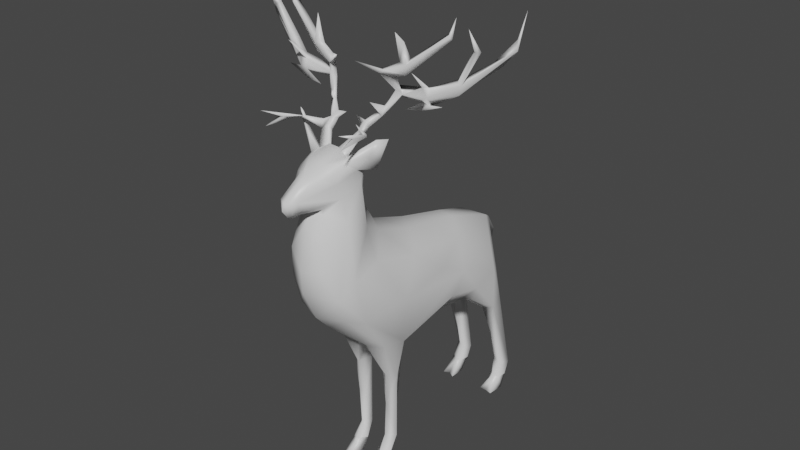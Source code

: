 # Source: hindPrice.blend  (saved by Blender 2.80.75; exported with 4.5.12 LTS)
import bpy
from mathutils import Matrix  # noqa: F401  (used for matrix-valued properties, if any)

bpy.ops.wm.read_factory_settings(use_empty=True)
scene = bpy.context.scene
scene.name = 'Scene'

# ---- collections
col_collection = bpy.data.collections.new('Collection'); scene.collection.children.link(col_collection)

# ---- materials (node trees are filled in below, after node groups)
mat_material = bpy.data.materials.new('Material')
mat_material.alpha_threshold = 0.0
mat_material.use_transparent_shadow = False
mat_material.line_color = (0.0, 0.0, 0.0, 1.0)

# ---- material node trees
mat_material.use_nodes = True; mat_material.node_tree.nodes.clear()
_N = mat_material.node_tree.nodes; _L = mat_material.node_tree.links
n0 = _N.new('ShaderNodeOutputMaterial'); n0.name = 'Material Output'; n0.location = (300, 300)
n1 = _N.new('ShaderNodeBsdfPrincipled'); n1.name = 'Principled BSDF'; n1.location = (10, 300)
n1.distribution = 'GGX'
n1.subsurface_method = 'BURLEY'
n1.inputs[2].default_value = 0.4
n1.inputs[3].default_value = 1.45
n1.inputs[27].default_value = (0.0, 0.0, 0.0, 1.0)
n1.inputs[28].default_value = 1.0
_L.new(n1.outputs[0], n0.inputs[0])
n0.is_active_output = True

# ---- world
world_world = bpy.data.worlds.new('World'); scene.world = world_world
world_world.use_nodes = True; world_world.node_tree.nodes.clear()
_N = world_world.node_tree.nodes; _L = world_world.node_tree.links
n0 = _N.new('ShaderNodeOutputWorld'); n0.name = 'World Output'; n0.location = (300, 300)
n1 = _N.new('ShaderNodeBackground'); n1.name = 'Background'; n1.location = (10, 300)
n1.inputs[0].default_value = (0.05088, 0.05088, 0.05088, 1.0)
_L.new(n1.outputs[0], n0.inputs[0])
n0.is_active_output = True
world_world.color = (0.05088, 0.05088, 0.05088)
world_world.use_sun_shadow = False
world_world.sun_shadow_jitter_overblur = 0.0

# ---- meshes
me_cube_000 = bpy.data.meshes.new('Cube.000')
me_cube_000.from_pydata([(-0.2101, -2.174, 2.755), (-0.003398, -1.915, 2.923), (-0.2121, -1.922, 2.867), (-0.2147, -1.743, 2.752), (-0.1137, -1.904, 2.924), (-0.0192, -1.717, 2.797), (-0.048, -2.505, 2.632), (-0.002579, -2.366, 2.501), (0.02172, -2.425, 2.622), (0.136, -2.083, 2.699), (0.02283, -2.129, 2.85), (0.06922, -2.184, 2.742), (0.1114, -2.14, 2.775), (-0.0636, -2.246, 2.5), (0.04567, -2.175, 2.485), (0.1189, -1.99, 2.837), (0.1618, -1.88, 2.761), (0.1881, -1.865, 2.677), (-0.05676, -2.261, 2.786), (0.1153, -1.753, 2.736), (-0.04624, -1.628, 2.378), (0.1276, -2.044, 2.551), (0.1182, -1.852, 2.818), (0.2804, -1.873, 2.912), (0.1021, -1.937, 2.872), (0.3078, -1.774, 2.844), (0.3213, -1.829, 2.797), (0.3486, -1.864, 3.065), (0.3996, -1.775, 3.056), (0.2163, -2.19, 1.705), (0.2434, -1.74, 1.892), (-0.05465, -2.031, 1.273), (0.08158, -1.528, 2.065), (0.2643, -2.034, 1.825), (0.1067, -2.271, 1.97), (0.1525, -1.764, 2.21), (0.08279, -2.238, 2.25), (0.04656, -2.167, 2.441), (0.1506, -1.809, 2.439), (0.1935, -2.038, 2.378), (-0.1167, -2.37, 2.5), (-0.1593, -2.164, 2.477), (-0.1142, -2.232, 2.793), (-0.1671, -2.313, 2.609), (-0.118, -2.204, 2.805), (-0.06759, -2.196, 2.446), (-0.2821, -1.969, 2.606), (-0.2708, -1.909, 2.782), (-0.09362, -2.232, 2.794), (-0.05825, -2.515, 2.563), (-0.3016, -1.844, 2.681), (-0.2537, -2.105, 2.765), (-0.09802, -2.208, 2.811), (-0.1602, -2.084, 2.863), (-0.3975, -1.839, 2.78), (-0.2341, -1.853, 2.824), (-0.4287, -1.77, 2.848), (-0.2384, -1.986, 2.841), (-0.333, -1.917, 2.969), (-0.4995, -1.819, 3.07), (-0.5308, -1.776, 3.025), (-0.03509, -2.462, 2.482), (-0.05865, -2.197, 2.446), (-0.3786, -2.121, 1.729), (-0.0812, -2.308, 1.73), (-0.332, -1.677, 1.96), (-0.07879, -1.452, 2.094), (-0.05893, -2.189, 1.445), (-0.1721, -1.42, 2.038), (-0.334, -2.026, 2.257), (-0.06072, -2.34, 1.948), (-0.2902, -1.827, 2.233), (-0.2279, -2.265, 2.102), (-0.06557, -2.261, 2.353), (-0.1424, -1.651, 2.337), (-0.1098, -2.46, 2.521), (-0.1323, -2.45, 2.628), (0.6191, -1.573, 3.368), (0.6083, -1.513, 3.377), (0.6083, -1.513, 3.377), (0.6166, -1.564, 3.379), (-0.7364, -1.573, 3.368), (-0.7256, -1.513, 3.377), (-0.7256, -1.513, 3.377), (-0.734, -1.564, 3.379), (0.331, -0.9583, 1.539), (0.3592, -1.502, 1.461), (0.1783, -1.416, 0.535), (0.04437, -1.381, -0.1312), (0.07528, 0.04784, 1.598), (0.1055, 0.2733, -0.1674), (0.1003, 0.1683, 0.2863), (0.1863, -0.5263, 1.631), (0.07526, -1.47, -0.1316), (0.1482, -0.05596, 0.6291), (0.156, 0.1045, 0.2507), (0.06527, 0.008507, 0.991), (0.154, 0.3472, -0.1596), (-0.0102, 0.07112, 1.169), (0.02321, 0.161, 1.525), (0.2834, -1.943, 1.409), (0.2672, -0.696, 1.106), (0.3423, -0.4455, 1.093), (0.1657, -1.406, -0.1286), (0.2782, -1.286, 1.788), (0.2678, -1.423, 0.967), (0.2447, 0.3081, -0.151), (0.2016, 0.1973, -0.1383), (0.2047, -1.605, 0.9616), (0.04354, 0.1499, 1.371), (0.1422, -1.328, 0.5987), (0.07319, -1.705, 0.98), (0.1215, -1.503, 0.5718), (0.236, -0.5477, 0.9832), (0.08575, 0.112, 0.6964), (0.217, 0.03338, 0.6159), (0.3631, -0.1945, 1.199), (0.1078, 0.1471, 0.2794), (0.2116, 0.1455, 0.6843), (0.1515, 0.2442, 0.302), (0.09788, -1.354, -0.1534), (0.0688, -1.353, 0.6074), (0.3045, -0.6025, 1.335), (0.03213, -0.4468, 1.761), (0.05095, 0.2197, 1.383), (0.01403, -0.4198, 0.9279), (0.3201, -0.1016, 1.165), (0.009577, -1.433, 0.8691), (0.0369, -1.452, 0.6234), (0.08337, -1.463, 0.2253), (0.1588, 0.1841, 0.7509), (0.1742, 0.01992, 1.073), (0.09227, 0.09405, 1.388), (0.291, -0.4667, 0.9702), (0.198, -1.332, 0.9515), (0.2076, -1.376, 0.8742), (0.1704, 0.1289, -0.2647), (0.2564, 0.2345, -0.2664), (0.1022, 0.228, -0.2684), (0.07258, -1.093, 1.912), (0.1986, -2.097, 1.461), (0.1099, 0.2411, -0.1276), (-0.05865, -2.197, 2.446), (-0.05865, -2.197, 2.446), (-0.2057, -1.475, -0.1282), (-0.4489, -0.9709, 1.541), (-0.4649, -1.114, 1.307), (-0.1615, -1.381, -0.1308), (-0.3328, -0.00706, 0.6421), (-0.281, 0.1017, 0.2499), (-0.2366, -1.465, 0.2389), (-0.2981, -0.5798, 1.662), (-0.2125, -1.499, 0.5795), (-0.2627, -0.05359, 0.6289), (-0.4679, -0.1192, 1.142), (-0.3562, -0.4857, 0.9719), (-0.1867, 0.01355, 0.9915), (-0.2552, 0.1848, 0.7422), (-0.08645, -0.4892, 1.802), (-0.3604, 0.2622, -0.1062), (-0.1113, 0.05201, 1.143), (-0.1174, -0.9907, 1.919), (-0.01114, 0.2706, 1.147), (-0.03927, -1.631, 0.9395), (0.1488, -0.8727, 0.957), (-0.04479, -0.1894, 0.9583), (-0.4225, -1.848, 1.394), (-0.06959, 0.1358, 1.323), (-0.3963, -1.279, 1.783), (-0.458, -1.56, 1.568), (-0.4404, -0.4997, 1.032), (-0.158, 0.1434, 1.366), (-0.2847, -0.8034, 0.962), (-0.06337, -0.5202, 0.9596), (-0.346, -2.068, 1.445), (-0.3312, 0.1529, 0.6942), (-0.3488, -1.341, 0.9482), (-0.04783, 0.2614, 1.365), (-0.05597, -1.431, 0.9383), (-0.3927, -1.444, 1.002), (-0.1637, -1.369, 0.5966), (-0.2983, -1.448, 0.5709), (-0.2594, -1.328, 0.5989), (-0.2118, 0.03124, 1.591), (-0.06352, -0.2291, 0.9424), (-0.2043, 0.07262, 0.6787), (-0.3064, 0.241, 0.3063), (-0.2252, 0.2932, -0.1514), (-0.2141, -1.353, -0.1573), (-0.2673, -1.387, -0.1057), (-0.4159, -0.5938, 1.354), (-0.4488, -0.1923, 1.279), (-0.1312, -0.4214, 0.9288), (-0.1296, -1.432, 0.8692), (-0.05858, -1.521, 0.9311), (-0.3223, -1.604, 0.9612), (-0.3247, -1.376, 0.8743), (-0.1891, -1.706, 0.977), (-0.09531, -1.627, 0.9178), (-0.2636, -1.526, -0.2838), (-0.2969, 0.02403, 1.061), (-0.3185, 0.3509, -0.1594), (-0.1967, 0.1297, 1.428), (-0.2844, 0.02201, 1.253), (-0.166, 0.2335, 1.36), (-0.2861, 0.1944, -0.1371), (-0.382, -0.6335, 1.085), (-0.3015, -1.26, 0.9584), (-0.3744, 0.2007, -0.2726), (-0.2972, 0.2897, -0.2634), (-0.1426, 0.1659, 1.513), (-0.107, 0.2678, 1.151), (-0.1797, -1.44, 0.238), (0.1023, 0.1681, 0.2863), (0.1078, 0.1471, 0.2794), (-0.2529, 0.1473, -0.2845), (0.041, -1.813, 2.861), (-0.1621, -1.814, 2.86), (0.1697, -1.501, -0.2722), (-0.1442, -1.467, -0.2726), (0.0899, -1.635, -0.3955), (0.02786, -1.473, -0.2752), (0.0899, -1.635, -0.3955), (0.08526, -1.557, -0.266), (0.09095, -1.408, -0.2686), (0.0899, -1.635, -0.3955), (-0.2072, -1.635, -0.3955), (-0.2072, -1.635, -0.3955), (-0.2026, -1.557, -0.2661), (-0.2072, -1.635, -0.3955), (-0.2724, -1.451, -0.2692), (-0.2093, -1.408, -0.2652), (0.2327, 0.1668, -0.2886), (0.1836, 0.2864, -0.2656), (-0.3538, 0.2588, -0.2624), (-0.2248, 0.2367, -0.2666), (-0.3001, 0.13, -0.2866)], [(77, 80), (78, 79), (81, 84), (82, 83), (142, 143), (222, 225), (225, 220), (227, 229), (229, 226)], [(55, 2, 217), (21, 9, 8), (21, 8, 7), (9, 12, 11), (10, 11, 12), (7, 13, 14), (13, 41, 14), (20, 5, 19), (19, 17, 38), (24, 15, 27), (25, 28, 26), (64, 67, 29), (32, 35, 30), (34, 36, 70), (35, 20, 38), (33, 39, 29), (35, 17, 33), (37, 39, 21), (9, 17, 16), (9, 21, 17), (24, 1, 10), (76, 75, 49), (43, 41, 40), (43, 42, 0), (46, 43, 0), (41, 43, 46), (13, 40, 41), (50, 46, 47), (18, 76, 6), (10, 53, 18), (18, 48, 42), (20, 3, 5), (0, 51, 46), (56, 60, 55), (55, 59, 58), (59, 47, 57), (60, 59, 55), (58, 59, 57), (66, 68, 65), (74, 66, 65), (72, 63, 64), (73, 72, 70), (41, 72, 73), (46, 69, 72), (45, 41, 73), (20, 74, 3), (50, 71, 69), (53, 44, 52), (55, 3, 50), (3, 55, 217), (57, 2, 58), (53, 57, 51), (104, 86, 85), (85, 86, 122), (92, 104, 85), (177, 124, 162), (174, 64, 63), (101, 134, 164), (163, 194, 128), (33, 100, 86), (30, 86, 104), (194, 178, 127), (121, 110, 120), (116, 92, 122), (115, 107, 106), (132, 109, 124), (102, 122, 101), (98, 131, 96), (114, 91, 117), (114, 119, 91), (116, 115, 118), (126, 118, 130), (129, 88, 93), (105, 108, 87), (108, 112, 87), (103, 129, 93), (87, 112, 129), (111, 108, 140), (88, 224, 221), (109, 132, 131), (164, 173, 113), (115, 133, 94), (89, 126, 99), (136, 107, 141), (138, 90, 97), (131, 98, 109), (98, 167, 109), (98, 96, 165), (90, 91, 97), (89, 123, 92), (177, 99, 124), (164, 134, 178), (88, 121, 120), (107, 95, 141), (190, 145, 151), (145, 146, 169), (176, 207, 178), (189, 182, 188), (168, 68, 161), (206, 172, 179), (198, 31, 197), (176, 172, 207), (146, 179, 166), (169, 146, 166), (169, 65, 168), (166, 195, 174), (178, 194, 193), (196, 179, 176), (189, 196, 182), (189, 181, 196), (68, 168, 65), (191, 154, 170), (192, 184, 173), (201, 186, 187), (171, 202, 204), (160, 167, 98), (185, 153, 149), (159, 148, 175), (186, 157, 187), (186, 175, 157), (187, 157, 185), (175, 154, 157), (147, 212, 144), (194, 152, 180), (195, 179, 181), (152, 198, 197), (231, 188, 219), (197, 195, 181), (150, 152, 181), (195, 197, 174), (104, 32, 30), (197, 31, 174), (230, 189, 188), (199, 144, 189), (203, 171, 156), (156, 200, 203), (173, 172, 155), (183, 203, 191), (203, 154, 191), (200, 154, 203), (170, 155, 206), (205, 149, 159), (155, 172, 206), (201, 234, 208), (235, 187, 215), (215, 205, 236), (156, 167, 160), (156, 160, 184), (158, 183, 151), (211, 167, 171), (211, 177, 162), (210, 99, 177), (204, 210, 177), (212, 152, 150), (205, 215, 187), (232, 107, 136), (201, 209, 234), (4, 2, 53), (5, 217, 4), (144, 219, 147), (189, 230, 199), (93, 221, 223), (61, 8, 6, 49), (1, 216, 4), (5, 4, 216), (45, 37, 14, 41), (6, 8, 18), (61, 7, 8), (8, 11, 10), (8, 9, 11), (8, 10, 18), (14, 21, 7), (13, 7, 40), (23, 15, 16, 26), (37, 21, 14), (16, 25, 26), (27, 28, 22, 24), (25, 22, 28), (27, 15, 23, 28), (34, 70, 64, 29), (23, 26, 28), (29, 67, 140), (140, 67, 31), (32, 20, 35), (36, 34, 29, 39), (30, 35, 33), (32, 66, 20), (15, 24, 10, 12), (70, 36, 73), (33, 17, 39), (36, 37, 73), (35, 38, 17), (36, 39, 37), (73, 37, 62), (38, 20, 19), (15, 12, 9, 16), (75, 76, 43, 40), (17, 21, 39), (6, 76, 49), (75, 40, 61), (76, 42, 43), (0, 44, 53, 51), (18, 42, 76), (44, 0, 42), (51, 57, 47, 46), (53, 10, 1, 4), (18, 52, 48), (55, 47, 54, 56), (61, 40, 7), (47, 55, 50), (18, 53, 52), (16, 17, 19), (22, 25, 16), (19, 216, 22, 16), (65, 63, 69, 71), (54, 60, 56), (47, 60, 54), (47, 59, 60), (174, 67, 64), (67, 174, 31), (71, 74, 65), (64, 70, 72), (74, 71, 50, 3), (66, 74, 20), (72, 69, 63), (41, 46, 72), (62, 45, 73), (46, 50, 69), (135, 127, 178, 134), (49, 75, 61), (2, 55, 58), (2, 57, 53), (122, 92, 85), (126, 89, 116), (121, 129, 128, 127), (112, 128, 129), (105, 101, 122, 86), (139, 104, 92), (135, 87, 120, 110), (162, 109, 167), (31, 163, 111), (101, 105, 134), (134, 105, 135), (100, 105, 86), (30, 33, 86), (108, 105, 100), (106, 97, 119, 118), (111, 140, 31), (123, 89, 158), (102, 116, 122), (125, 173, 184), (116, 89, 92), (141, 95, 117), (118, 115, 106), (161, 139, 123, 158), (97, 91, 119), (113, 133, 102, 101), (117, 95, 94, 114), (184, 114, 94, 125), (119, 130, 118), (135, 110, 121, 127), (114, 184, 165), (116, 102, 115), (102, 133, 115), (129, 121, 88), (120, 87, 103), (135, 105, 87), (128, 194, 127), (128, 112, 163), (130, 114, 96, 131), (108, 111, 112), (103, 87, 129), (100, 140, 108), (112, 111, 163), (224, 120, 103), (93, 88, 221), (94, 133, 125), (125, 133, 113, 173), (114, 130, 119), (106, 137, 233, 97), (124, 99, 132), (131, 126, 130), (115, 94, 95), (99, 126, 132), (126, 131, 132), (115, 95, 107), (101, 164, 113), (107, 232, 137, 106), (138, 136, 141), (178, 193, 196, 176), (233, 138, 97), (114, 165, 96), (126, 116, 118), (92, 123, 139), (162, 124, 109), (206, 146, 190), (146, 145, 190), (168, 145, 169), (173, 164, 172), (66, 32, 139, 161), (189, 150, 181), (151, 168, 161), (151, 145, 168), (146, 206, 179), (179, 172, 176), (210, 204, 202), (211, 162, 167), (183, 158, 89), (29, 140, 100), (198, 163, 31), (194, 163, 198), (166, 174, 63), (169, 166, 65), (166, 179, 195), (212, 180, 152), (180, 188, 182), (191, 190, 151, 183), (190, 191, 170), (185, 149, 205, 187), (184, 192, 153, 185), (161, 158, 151), (170, 206, 190), (203, 202, 171), (159, 149, 148), (154, 175, 148, 170), (196, 193, 180, 182), (147, 180, 212), (189, 144, 150), (181, 179, 196), (193, 194, 180), (194, 198, 152), (155, 170, 148, 153), (152, 197, 181), (104, 139, 32), (66, 161, 68), (199, 228, 144), (157, 200, 156), (192, 173, 155), (164, 178, 172), (172, 178, 207), (155, 153, 192), (231, 230, 188), (157, 154, 200), (208, 236, 205, 159), (149, 153, 148), (183, 210, 203), (210, 202, 203), (187, 235, 209, 201), (156, 184, 185, 157), (159, 201, 208), (98, 165, 184, 160), (186, 159, 175), (156, 171, 167), (89, 99, 210, 183), (201, 159, 186), (65, 166, 63), (29, 100, 33), (211, 204, 177), (44, 42, 48, 52), (147, 188, 180), (144, 212, 150), (204, 211, 171), (213, 90, 141, 214), (141, 90, 138), (218, 103, 93, 223), (5, 3, 217), (216, 19, 5), (22, 216, 24), (144, 228, 219), (219, 188, 147), (103, 218, 224), (88, 120, 224)])
me_cube_000.polygons.foreach_set('use_smooth', [True] * 372)
me_cube_000.materials.append(mat_material)
me_cube_000.use_remesh_preserve_volume = False
me_cube_000.use_remesh_preserve_attributes = False
me_cube_000.use_mirror_vertex_groups = False
me_cube_000.update()
me_cube_009 = bpy.data.meshes.new('Cube.009')
me_cube_009.from_pydata([(-0.003398, -1.915, 2.923), (-0.2121, -1.922, 2.867), (-0.1137, -1.904, 2.924), (0.1021, -1.937, 2.872), (-1.47, -1.356, 4.167), (-1.477, -1.368, 4.16), (-1.464, -1.377, 4.162), (-1.457, -1.365, 4.169), (0.7481, -1.447, 3.91), (0.7748, -1.483, 3.857), (0.751, -1.503, 3.881), (0.3969, -1.587, 3.793), (0.02856, -1.745, 3.605), (0.3955, -1.563, 3.239), (1.35, -1.366, 4.164), (0.2371, -1.634, 3.545), (0.8261, -1.447, 3.421), (0.6197, -1.557, 3.462), (0.284, -1.49, 3.301), (0.3339, -1.528, 3.338), (0.3423, -1.572, 3.615), (0.2918, -1.549, 3.474), (0.2236, -1.606, 3.238), (0.1704, -1.6, 3.196), (0.0794, -1.777, 2.98), (0.1376, -1.838, 2.996), (0.303, -1.922, 3.095), (0.2034, -1.654, 3.516), (-0.005746, -1.695, 3.133), (0.1361, -1.708, 3.064), (0.102, -1.713, 3.121), (0.409, -1.577, 3.523), (0.08779, -1.671, 3.079), (0.2634, -1.916, 3.075), (0.3025, -2.101, 3.135), (0.3319, -2.111, 3.146), (0.1806, -1.606, 3.541), (0.8097, -1.459, 3.517), (0.5585, -1.568, 3.358), (0.2147, -1.64, 3.16), (0.5477, -1.54, 3.33), (0.09704, -1.791, 3.052), (0.2804, -1.549, 3.368), (0.5445, -1.564, 3.261), (0.197, -1.576, 3.152), (1.01, -1.438, 3.799), (0.9385, -1.435, 3.799), (0.8094, -1.388, 3.54), (1.047, -1.314, 3.703), (1.236, -1.296, 3.82), (1.224, -1.25, 3.917), (0.041, -1.813, 2.861), (0.6118, -1.574, 3.387), (0.2866, -1.906, 3.108), (0.1478, -1.769, 3.037), (0.05731, -1.722, 3.079), (0.353, -2.296, 3.233), (0.3382, -2.263, 3.096), (0.2479, -1.515, 3.338), (0.2727, -1.488, 3.392), (0.8497, -1.448, 3.51), (0.8061, -1.377, 3.425), (1.095, -1.28, 3.663), (1.234, -1.307, 3.9), (0.5759, -1.504, 3.446), (0.5593, -1.568, 3.458), (0.5847, -1.725, 3.622), (0.7967, -1.466, 4.03), (0.4225, -1.596, 3.612), (0.3607, -1.511, 3.536), (0.3418, -1.629, 3.868), (0.4222, -1.537, 3.651), (0.2507, -1.9, 3.097), (0.2342, -1.972, 3.2), (0.6207, -1.566, 3.328), (0.7522, -1.559, 3.341), (0.6369, -1.524, 3.317), (0.5465, -1.522, 3.284), (1.005, -1.594, 4.012), (0.982, -1.477, 3.801), (0.1449, -1.702, 3.277), (-0.8654, -1.447, 3.91), (-0.8922, -1.483, 3.857), (-0.8499, -1.509, 3.853), (-0.4585, -1.627, 3.869), (-0.5548, -1.54, 3.669), (-0.4989, -1.557, 3.754), (-0.707, -1.725, 3.619), (-0.5129, -1.563, 3.239), (-1.133, -1.431, 3.797), (-1.465, -1.355, 4.168), (-1.477, -1.368, 4.159), (-0.4707, -2.296, 3.234), (-0.2621, -1.701, 3.278), (-0.7219, -1.517, 3.293), (-0.7315, -1.561, 3.452), (-0.6839, -1.513, 3.381), (-0.4436, -1.525, 3.314), (-0.419, -1.553, 3.357), (-0.5362, -1.597, 3.604), (-0.4612, -1.572, 3.618), (-0.4003, -1.546, 3.475), (-0.3942, -1.491, 3.394), (-0.3517, -1.617, 3.162), (-0.3421, -1.606, 3.237), (-0.3681, -1.527, 3.337), (-0.9529, -1.454, 3.515), (-0.1969, -1.777, 2.979), (-0.2545, -1.838, 2.998), (-0.1123, -1.695, 3.134), (-0.248, -1.724, 3.045), (-0.5271, -1.576, 3.523), (-0.3291, -1.603, 3.554), (-0.1746, -1.722, 3.079), (-0.4171, -1.953, 3.096), (-0.4203, -2.102, 3.135), (-0.4488, -2.108, 3.145), (-0.373, -1.909, 3.098), (-0.2774, -1.639, 3.194), (-0.8687, -1.558, 3.346), (-0.6699, -1.555, 3.331), (-0.6594, -1.575, 3.432), (-0.1986, -1.803, 3.029), (-0.313, -1.578, 3.151), (-0.2026, -1.672, 3.079), (-1.461, -1.375, 4.163), (-1.051, -1.441, 3.801), (-0.9442, -1.448, 3.421), (-0.9016, -1.401, 3.528), (-1.228, -1.348, 3.673), (-1.164, -1.315, 3.703), (-1.383, -1.276, 3.885), (-1.341, -1.25, 3.916), (-0.1621, -1.814, 2.86), (-0.9579, -1.386, 3.574), (-0.7161, -1.507, 3.454), (-0.1521, -1.748, 3.615), (-0.413, -1.906, 3.088), (-0.3506, -1.972, 3.2), (-0.2967, -1.609, 3.521), (-0.4558, -2.263, 3.096), (-0.2078, -1.697, 3.124), (-0.3817, -1.491, 3.306), (-1.188, -1.277, 3.667), (-1.352, -1.307, 3.9), (-0.9141, -1.466, 4.03), (-0.4802, -1.51, 3.539), (-0.3569, -1.617, 3.473), (-0.2309, -1.75, 3.083), (-0.2725, -1.808, 3.064), (-0.3877, -1.87, 3.087), (-0.7273, -1.571, 3.356), (-0.656, -1.571, 3.262), (-1.122, -1.594, 4.012), (-1.101, -1.476, 3.795), (-0.924, -1.379, 3.421)], [], [(5, 6, 7), (25, 29, 54), (47, 46, 45), (16, 49, 60), (39, 80, 23), (12, 36, 27), (18, 44, 58), (29, 25, 51), (41, 54, 29), (55, 41, 30), (32, 24, 55), (35, 53, 56), (73, 33, 53), (52, 74, 76), (52, 16, 60), (66, 17, 64), (30, 28, 55), (41, 72, 54), (74, 75, 76), (80, 22, 23), (14, 49, 50), (49, 62, 50), (30, 39, 23), (36, 21, 59), (75, 43, 76), (57, 35, 34), (58, 44, 23), (12, 27, 15), (61, 64, 47), (14, 63, 49), (50, 62, 48), (58, 59, 18), (76, 77, 64), (8, 69, 71), (67, 10, 9), (70, 20, 11), (8, 9, 69), (67, 8, 10), (54, 26, 25), (73, 72, 33), (40, 13, 43), (13, 77, 43), (78, 79, 45), (60, 79, 37), (80, 39, 22), (59, 42, 36), (102, 135, 121), (155, 128, 96), (129, 127, 106), (111, 146, 147), (134, 126, 128), (120, 88, 94), (118, 148, 141), (126, 134, 89), (132, 90, 125), (133, 1, 108), (139, 112, 136), (122, 113, 148), (107, 124, 113), (115, 117, 92), (137, 116, 92), (116, 137, 114), (119, 152, 151), (150, 149, 110), (124, 141, 109), (119, 151, 94), (94, 151, 96), (108, 2, 122), (98, 104, 105), (142, 123, 97), (112, 102, 101), (94, 88, 152), (129, 155, 127), (134, 106, 154), (107, 110, 124), (108, 114, 137), (149, 148, 110), (103, 148, 118), (101, 98, 147), (128, 155, 134), (95, 106, 151), (120, 121, 151), (135, 96, 128), (129, 144, 131), (121, 95, 151), (95, 121, 87), (111, 147, 99), (99, 84, 85), (146, 111, 82), (101, 147, 146), (149, 108, 148), (134, 155, 143), (103, 93, 104), (7, 4, 5), (46, 47, 37, 79), (57, 26, 35), (31, 21, 69), (71, 69, 70, 11), (60, 45, 79), (29, 30, 41), (11, 20, 68), (70, 69, 20), (21, 36, 20, 69), (11, 68, 71), (21, 31, 27), (68, 20, 15), (19, 21, 27, 42), (21, 19, 59), (44, 18, 19, 39), (40, 18, 59, 64), (42, 22, 19), (58, 23, 22), (78, 46, 79), (78, 45, 46), (51, 25, 3), (25, 0, 3), (56, 34, 35), (39, 19, 22), (36, 42, 27), (26, 34, 33), (34, 56, 33), (57, 34, 26), (73, 53, 72), (40, 38, 19, 18), (61, 76, 64), (16, 52, 76, 61), (64, 77, 40), (52, 65, 19), (75, 74, 43), (54, 53, 26), (66, 65, 17), (13, 40, 77), (44, 39, 29, 32), (48, 49, 63, 50), (25, 41, 0), (29, 51, 24), (14, 50, 63), (60, 49, 48, 47), (49, 16, 61, 62), (42, 58, 22), (12, 15, 36), (64, 17, 37, 47), (60, 47, 45), (24, 32, 29), (76, 43, 77), (19, 65, 64, 59), (32, 30, 23, 44), (25, 26, 33), (54, 72, 53), (28, 30, 32), (56, 53, 33), (55, 24, 41), (30, 29, 39), (0, 41, 24, 51), (61, 47, 48, 62), (42, 59, 58), (60, 37, 17, 52), (38, 52, 19), (68, 31, 9, 10), (66, 64, 65), (38, 74, 52), (17, 65, 52), (15, 27, 31, 68), (68, 10, 8, 71), (69, 9, 31), (20, 36, 15), (72, 41, 25, 33), (67, 9, 8), (28, 32, 55), (74, 38, 40, 43), (35, 26, 53), (106, 128, 126, 154), (121, 135, 87), (94, 152, 119), (116, 114, 140), (155, 129, 143), (86, 84, 100, 146), (122, 148, 108), (99, 100, 84), (112, 100, 99, 147), (86, 146, 85), (101, 146, 100, 112), (139, 147, 98, 105), (136, 147, 139), (112, 139, 142, 102), (98, 97, 103, 104), (102, 98, 101), (123, 103, 97), (96, 142, 97, 120), (104, 118, 105), (134, 154, 89), (154, 126, 153), (126, 89, 153), (1, 2, 108), (110, 133, 108), (116, 115, 92), (103, 110, 148), (93, 103, 118), (114, 115, 140), (117, 150, 138), (138, 150, 137), (138, 137, 117), (127, 155, 96, 151), (151, 106, 127), (94, 96, 120), (87, 135, 95), (148, 113, 109), (110, 103, 123, 124), (93, 118, 104), (131, 91, 90, 132), (107, 133, 110), (144, 132, 125), (130, 132, 144, 129), (131, 132, 143, 129), (130, 129, 106, 134), (135, 128, 106, 95), (107, 122, 2, 133), (98, 102, 121), (150, 117, 149), (140, 115, 116), (117, 137, 92), (122, 107, 113), (112, 147, 136), (118, 141, 124), (123, 142, 105, 118), (120, 97, 98, 121), (139, 105, 142), (130, 134, 143), (96, 135, 102, 142), (144, 125, 91, 131), (99, 83, 82, 111), (132, 130, 143), (117, 114, 108, 149), (81, 85, 146), (145, 82, 83), (83, 99, 85), (86, 85, 84), (83, 85, 81), (81, 146, 82), (145, 83, 81), (81, 82, 145), (141, 148, 109), (113, 124, 109), (110, 108, 137, 150), (115, 114, 117), (151, 152, 120), (120, 152, 88), (153, 89, 154), (118, 124, 123)])
me_cube_009.polygons.foreach_set('use_smooth', [True] * 249)
me_cube_009.materials.append(mat_material)
me_cube_009.use_remesh_preserve_volume = False
me_cube_009.use_remesh_preserve_attributes = False
me_cube_009.use_mirror_vertex_groups = False
me_cube_009.update()
me_cube_010 = bpy.data.meshes.new('Cube.010')
me_cube_010.from_pydata([(0.1704, 0.1289, -0.2647), (0.2564, 0.2345, -0.2664), (0.1022, 0.228, -0.2684), (-0.2636, -1.526, -0.2838), (-0.3744, 0.2007, -0.2726), (-0.2972, 0.2897, -0.2634), (-0.2529, 0.1473, -0.2845), (0.1697, -1.501, -0.2722), (-0.1442, -1.467, -0.2726), (0.03295, -1.67, -0.3928), (0.02847, -1.515, -0.3899), (0.02786, -1.473, -0.2752), (0.1538, -1.534, -0.3946), (0.0899, -1.635, -0.3955), (0.08526, -1.557, -0.266), (0.09095, -1.408, -0.2686), (0.1556, -1.65, -0.3974), (0.08372, -1.549, -0.3888), (0.08769, -1.659, -0.3887), (-0.2072, -1.635, -0.3955), (-0.2026, -1.557, -0.2661), (-0.2683, -1.533, -0.3938), (-0.1344, -1.554, -0.3926), (-0.2572, -1.685, -0.3959), (-0.1663, -1.671, -0.3938), (-0.2724, -1.451, -0.2692), (-0.2093, -1.408, -0.2652), (-0.201, -1.465, -0.3448), (-0.2088, -1.598, -0.3288), (0.2327, 0.1668, -0.2886), (0.1012, 0.02882, -0.4018), (0.184, 0.0898, -0.3288), (0.1837, 0.2412, -0.3325), (0.2601, 0.1688, -0.3968), (0.1325, 0.176, -0.3875), (0.1003, 0.1124, -0.4016), (0.1778, 0.02463, -0.4009), (0.2459, 0.004266, -0.3975), (0.1836, 0.2864, -0.2656), (-0.2348, 0.1522, -0.3986), (-0.3538, 0.2588, -0.2624), (-0.3681, 0.1284, -0.3376), (-0.3785, 0.1652, -0.3979), (-0.2989, 0.2387, -0.3352), (-0.3634, 0.005619, -0.3978), (-0.3025, 0.037, -0.3984), (-0.2411, -0.003791, -0.401), (-0.2248, 0.2367, -0.2666), (-0.3001, 0.13, -0.2866)], [], [(11, 10, 9), (14, 11, 18), (12, 7, 16), (17, 15, 12), (17, 16, 13), (12, 16, 17), (28, 24, 8), (24, 23, 19), (24, 28, 23), (22, 8, 24), (21, 25, 26), (27, 8, 22), (3, 23, 28), (28, 20, 3), (8, 20, 28), (22, 24, 19), (21, 22, 23), (23, 22, 19), (32, 38, 33), (31, 37, 29), (31, 36, 37), (29, 0, 31), (34, 2, 38), (33, 34, 32), (36, 35, 34), (37, 36, 33), (30, 36, 31), (39, 42, 43), (45, 48, 44), (41, 42, 44), (43, 47, 39), (48, 46, 6), (45, 42, 46), (4, 40, 42), (14, 18, 16, 7), (11, 15, 10), (18, 11, 9), (9, 13, 18), (10, 15, 17), (12, 15, 7), (17, 13, 9, 10), (29, 37, 33, 1), (18, 13, 16), (21, 27, 22), (27, 26, 8), (21, 23, 3), (21, 3, 25), (27, 21, 26), (33, 38, 1), (0, 2, 35, 30), (30, 31, 0), (43, 42, 40, 5), (34, 35, 2), (32, 34, 38), (35, 36, 30), (33, 36, 34), (6, 46, 39, 47), (48, 41, 44), (45, 46, 48), (41, 4, 42), (48, 4, 41), (44, 42, 45), (39, 46, 42), (43, 5, 47)])
me_cube_010.polygons.foreach_set('use_smooth', [True] * 64)
me_cube_010.materials.append(mat_material)
me_cube_010.use_remesh_preserve_volume = False
me_cube_010.use_remesh_preserve_attributes = False
me_cube_010.use_mirror_vertex_groups = False
me_cube_010.update()

# ---- objects
ob_deerhead_001 = bpy.data.objects.new('DeerHead.001', me_cube_000)
ob_deerhead_000 = bpy.data.objects.new('DeerHead.000', me_cube_009)
ob_deerhead_002 = bpy.data.objects.new('DeerHead.002', me_cube_010)

# ---- transforms, parenting, visibility, modifiers, constraints
ob_deerhead_001.location = (0.0, 0.0, 0.0)
ob_deerhead_001.lock_rotations_4d = False
ob_deerhead_001.empty_display_type = 'ARROWS'
ob_deerhead_001.lineart.crease_threshold = 0.0
ob_deerhead_000.location = (0.0, 0.0, 0.0)
ob_deerhead_000.lock_rotations_4d = False
ob_deerhead_000.empty_display_type = 'ARROWS'
ob_deerhead_000.lineart.crease_threshold = 0.0
ob_deerhead_002.location = (0.0, 0.0, 0.0)
ob_deerhead_002.lock_rotations_4d = False
ob_deerhead_002.empty_display_type = 'ARROWS'
ob_deerhead_002.lineart.crease_threshold = 0.0

# ---- collection membership
col_collection.objects.link(ob_deerhead_001)
col_collection.objects.link(ob_deerhead_000)
col_collection.objects.link(ob_deerhead_002)

# ---- scene / render settings (as saved in the file)
scene.frame_start = 1; scene.frame_end = 250; scene.frame_set(82)
scene.render.engine = 'BLENDER_EEVEE_NEXT'
scene.cycles.use_denoising = False
scene.cycles.samples = 128
scene.cycles.sampling_pattern = 'TABULATED_SOBOL'
scene.cycles.use_adaptive_sampling = False
scene.cycles.use_light_tree = False
scene.view_settings.view_transform = 'Filmic'
bpy.context.view_layer.update()

# ---- added for rendering (the .blend has no active camera and no usable light): camera, sun
cam_auto = bpy.data.cameras.new('AutoCamera')
cam_auto.lens = 50.0
cam_auto.sensor_width = 36.0
cam_auto.clip_end = 1000.0
ob_auto_camera = bpy.data.objects.new('AutoCamera', cam_auto)
scene.collection.objects.link(ob_auto_camera)
ob_auto_camera.location = (5.57195, -7.84474, 6.39184)
ob_auto_camera.rotation_euler = (1.09748, -7.21219e-08, 0.694738)
scene.camera = ob_auto_camera
light_auto_sun = bpy.data.lights.new('AutoSun', 'SUN')
light_auto_sun.energy = 3.0
light_auto_sun.angle = 0.0523599
ob_auto_sun = bpy.data.objects.new('AutoSun', light_auto_sun)
scene.collection.objects.link(ob_auto_sun)
ob_auto_sun.rotation_euler = (0.872665, 0.174533, 0.523599)
bpy.context.view_layer.update()
